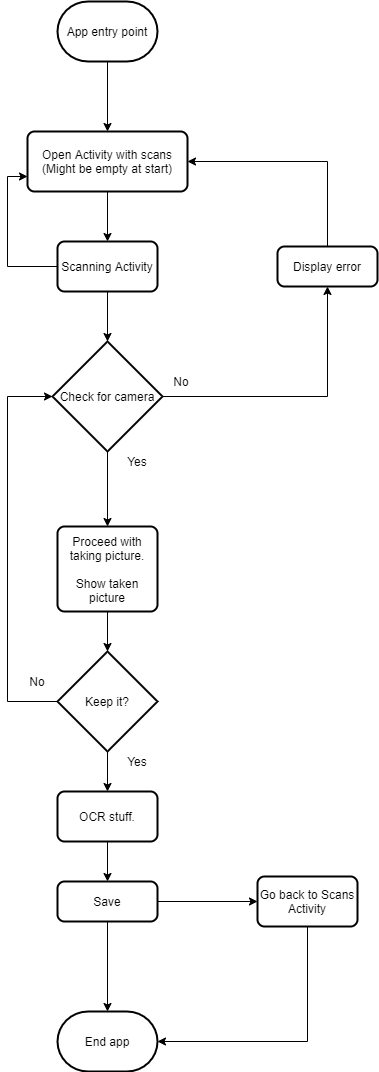

The diagram above was exported from draw.io. Its source (the exported page's mxGraphModel, read from the mxfile embedded in the PNG):
<mxGraphModel dx="1422" dy="741" grid="1" gridSize="10" guides="1" tooltips="1" connect="1" arrows="1" fold="1" page="1" pageScale="1" pageWidth="827" pageHeight="1169" math="0" shadow="0">
  <root>
    <mxCell id="WIyWlLk6GJQsqaUBKTNV-0" />
    <mxCell id="WIyWlLk6GJQsqaUBKTNV-1" parent="WIyWlLk6GJQsqaUBKTNV-0" />
    <mxCell id="u6LqQeewb6KcQN6-wo5P-5" value="No" style="text;html=1;strokeColor=none;fillColor=none;align=center;verticalAlign=middle;whiteSpace=wrap;rounded=0;" vertex="1" parent="WIyWlLk6GJQsqaUBKTNV-1">
      <mxGeometry x="394" y="430" width="40" height="20" as="geometry" />
    </mxCell>
    <mxCell id="u6LqQeewb6KcQN6-wo5P-26" value="" style="edgeStyle=orthogonalEdgeStyle;rounded=0;orthogonalLoop=1;jettySize=auto;html=1;" edge="1" parent="WIyWlLk6GJQsqaUBKTNV-1" source="u6LqQeewb6KcQN6-wo5P-23" target="u6LqQeewb6KcQN6-wo5P-24">
      <mxGeometry relative="1" as="geometry" />
    </mxCell>
    <mxCell id="u6LqQeewb6KcQN6-wo5P-23" value="App entry point" style="strokeWidth=2;html=1;shape=mxgraph.flowchart.terminator;whiteSpace=wrap;" vertex="1" parent="WIyWlLk6GJQsqaUBKTNV-1">
      <mxGeometry x="290" y="60" width="100" height="60" as="geometry" />
    </mxCell>
    <mxCell id="u6LqQeewb6KcQN6-wo5P-28" value="" style="edgeStyle=orthogonalEdgeStyle;rounded=0;orthogonalLoop=1;jettySize=auto;html=1;" edge="1" parent="WIyWlLk6GJQsqaUBKTNV-1" source="u6LqQeewb6KcQN6-wo5P-24" target="u6LqQeewb6KcQN6-wo5P-27">
      <mxGeometry relative="1" as="geometry" />
    </mxCell>
    <mxCell id="u6LqQeewb6KcQN6-wo5P-24" value="Open Activity with scans&lt;br&gt;(Might be empty at start)" style="rounded=1;whiteSpace=wrap;html=1;absoluteArcSize=1;arcSize=14;strokeWidth=2;" vertex="1" parent="WIyWlLk6GJQsqaUBKTNV-1">
      <mxGeometry x="260" y="190" width="160" height="60" as="geometry" />
    </mxCell>
    <mxCell id="u6LqQeewb6KcQN6-wo5P-38" value="" style="edgeStyle=orthogonalEdgeStyle;rounded=0;orthogonalLoop=1;jettySize=auto;html=1;" edge="1" parent="WIyWlLk6GJQsqaUBKTNV-1" source="u6LqQeewb6KcQN6-wo5P-27" target="u6LqQeewb6KcQN6-wo5P-37">
      <mxGeometry relative="1" as="geometry" />
    </mxCell>
    <mxCell id="u6LqQeewb6KcQN6-wo5P-55" style="edgeStyle=orthogonalEdgeStyle;rounded=0;orthogonalLoop=1;jettySize=auto;html=1;entryX=0;entryY=0.75;entryDx=0;entryDy=0;" edge="1" parent="WIyWlLk6GJQsqaUBKTNV-1" source="u6LqQeewb6KcQN6-wo5P-27" target="u6LqQeewb6KcQN6-wo5P-24">
      <mxGeometry relative="1" as="geometry">
        <Array as="points">
          <mxPoint x="240" y="325" />
          <mxPoint x="240" y="235" />
        </Array>
      </mxGeometry>
    </mxCell>
    <mxCell id="u6LqQeewb6KcQN6-wo5P-27" value="Scanning Activity" style="rounded=1;whiteSpace=wrap;html=1;absoluteArcSize=1;arcSize=14;strokeWidth=2;" vertex="1" parent="WIyWlLk6GJQsqaUBKTNV-1">
      <mxGeometry x="290" y="300" width="100" height="50" as="geometry" />
    </mxCell>
    <mxCell id="u6LqQeewb6KcQN6-wo5P-35" style="edgeStyle=orthogonalEdgeStyle;rounded=0;orthogonalLoop=1;jettySize=auto;html=1;entryX=1;entryY=0.5;entryDx=0;entryDy=0;" edge="1" parent="WIyWlLk6GJQsqaUBKTNV-1" source="u6LqQeewb6KcQN6-wo5P-33" target="u6LqQeewb6KcQN6-wo5P-24">
      <mxGeometry relative="1" as="geometry">
        <Array as="points">
          <mxPoint x="560" y="220" />
        </Array>
      </mxGeometry>
    </mxCell>
    <mxCell id="u6LqQeewb6KcQN6-wo5P-33" value="Display error" style="rounded=1;whiteSpace=wrap;html=1;absoluteArcSize=1;arcSize=14;strokeWidth=2;" vertex="1" parent="WIyWlLk6GJQsqaUBKTNV-1">
      <mxGeometry x="510" y="305" width="100" height="40" as="geometry" />
    </mxCell>
    <mxCell id="u6LqQeewb6KcQN6-wo5P-40" style="edgeStyle=orthogonalEdgeStyle;rounded=0;orthogonalLoop=1;jettySize=auto;html=1;entryX=0.5;entryY=1;entryDx=0;entryDy=0;" edge="1" parent="WIyWlLk6GJQsqaUBKTNV-1" source="u6LqQeewb6KcQN6-wo5P-37" target="u6LqQeewb6KcQN6-wo5P-33">
      <mxGeometry relative="1" as="geometry" />
    </mxCell>
    <mxCell id="u6LqQeewb6KcQN6-wo5P-42" style="edgeStyle=orthogonalEdgeStyle;rounded=0;orthogonalLoop=1;jettySize=auto;html=1;entryX=0.5;entryY=0;entryDx=0;entryDy=0;" edge="1" parent="WIyWlLk6GJQsqaUBKTNV-1" source="u6LqQeewb6KcQN6-wo5P-37" target="u6LqQeewb6KcQN6-wo5P-41">
      <mxGeometry relative="1" as="geometry" />
    </mxCell>
    <mxCell id="u6LqQeewb6KcQN6-wo5P-37" value="Check for camera" style="strokeWidth=2;html=1;shape=mxgraph.flowchart.decision;whiteSpace=wrap;" vertex="1" parent="WIyWlLk6GJQsqaUBKTNV-1">
      <mxGeometry x="285" y="400" width="110" height="110" as="geometry" />
    </mxCell>
    <mxCell id="u6LqQeewb6KcQN6-wo5P-44" value="" style="edgeStyle=orthogonalEdgeStyle;rounded=0;orthogonalLoop=1;jettySize=auto;html=1;" edge="1" parent="WIyWlLk6GJQsqaUBKTNV-1" source="u6LqQeewb6KcQN6-wo5P-41" target="u6LqQeewb6KcQN6-wo5P-43">
      <mxGeometry relative="1" as="geometry" />
    </mxCell>
    <mxCell id="u6LqQeewb6KcQN6-wo5P-41" value="Proceed with taking picture.&lt;br&gt;&lt;br&gt;Show taken picture" style="rounded=1;whiteSpace=wrap;html=1;absoluteArcSize=1;arcSize=14;strokeWidth=2;" vertex="1" parent="WIyWlLk6GJQsqaUBKTNV-1">
      <mxGeometry x="290" y="585" width="100" height="85" as="geometry" />
    </mxCell>
    <mxCell id="u6LqQeewb6KcQN6-wo5P-45" style="edgeStyle=orthogonalEdgeStyle;rounded=0;orthogonalLoop=1;jettySize=auto;html=1;entryX=0;entryY=0.5;entryDx=0;entryDy=0;entryPerimeter=0;" edge="1" parent="WIyWlLk6GJQsqaUBKTNV-1" source="u6LqQeewb6KcQN6-wo5P-43" target="u6LqQeewb6KcQN6-wo5P-37">
      <mxGeometry relative="1" as="geometry">
        <Array as="points">
          <mxPoint x="240" y="760" />
          <mxPoint x="240" y="455" />
        </Array>
      </mxGeometry>
    </mxCell>
    <mxCell id="u6LqQeewb6KcQN6-wo5P-47" value="" style="edgeStyle=orthogonalEdgeStyle;rounded=0;orthogonalLoop=1;jettySize=auto;html=1;" edge="1" parent="WIyWlLk6GJQsqaUBKTNV-1" source="u6LqQeewb6KcQN6-wo5P-43" target="u6LqQeewb6KcQN6-wo5P-46">
      <mxGeometry relative="1" as="geometry" />
    </mxCell>
    <mxCell id="u6LqQeewb6KcQN6-wo5P-43" value="Keep it?" style="strokeWidth=2;html=1;shape=mxgraph.flowchart.decision;whiteSpace=wrap;" vertex="1" parent="WIyWlLk6GJQsqaUBKTNV-1">
      <mxGeometry x="290" y="710" width="100" height="100" as="geometry" />
    </mxCell>
    <mxCell id="u6LqQeewb6KcQN6-wo5P-49" value="" style="edgeStyle=orthogonalEdgeStyle;rounded=0;orthogonalLoop=1;jettySize=auto;html=1;" edge="1" parent="WIyWlLk6GJQsqaUBKTNV-1" source="u6LqQeewb6KcQN6-wo5P-46" target="u6LqQeewb6KcQN6-wo5P-48">
      <mxGeometry relative="1" as="geometry" />
    </mxCell>
    <mxCell id="u6LqQeewb6KcQN6-wo5P-46" value="OCR stuff." style="rounded=1;whiteSpace=wrap;html=1;absoluteArcSize=1;arcSize=14;strokeWidth=2;" vertex="1" parent="WIyWlLk6GJQsqaUBKTNV-1">
      <mxGeometry x="290" y="850" width="100" height="50" as="geometry" />
    </mxCell>
    <mxCell id="u6LqQeewb6KcQN6-wo5P-59" style="edgeStyle=orthogonalEdgeStyle;rounded=0;orthogonalLoop=1;jettySize=auto;html=1;entryX=0;entryY=0.5;entryDx=0;entryDy=0;" edge="1" parent="WIyWlLk6GJQsqaUBKTNV-1" source="u6LqQeewb6KcQN6-wo5P-48" target="u6LqQeewb6KcQN6-wo5P-58">
      <mxGeometry relative="1" as="geometry" />
    </mxCell>
    <mxCell id="u6LqQeewb6KcQN6-wo5P-63" style="edgeStyle=orthogonalEdgeStyle;rounded=0;orthogonalLoop=1;jettySize=auto;html=1;entryX=0.5;entryY=0;entryDx=0;entryDy=0;entryPerimeter=0;" edge="1" parent="WIyWlLk6GJQsqaUBKTNV-1" source="u6LqQeewb6KcQN6-wo5P-48" target="u6LqQeewb6KcQN6-wo5P-54">
      <mxGeometry relative="1" as="geometry" />
    </mxCell>
    <mxCell id="u6LqQeewb6KcQN6-wo5P-48" value="Save" style="rounded=1;whiteSpace=wrap;html=1;absoluteArcSize=1;arcSize=14;strokeWidth=2;" vertex="1" parent="WIyWlLk6GJQsqaUBKTNV-1">
      <mxGeometry x="290" y="940" width="100" height="40" as="geometry" />
    </mxCell>
    <mxCell id="u6LqQeewb6KcQN6-wo5P-54" value="End app" style="strokeWidth=2;html=1;shape=mxgraph.flowchart.terminator;whiteSpace=wrap;" vertex="1" parent="WIyWlLk6GJQsqaUBKTNV-1">
      <mxGeometry x="290" y="1070" width="100" height="60" as="geometry" />
    </mxCell>
    <mxCell id="u6LqQeewb6KcQN6-wo5P-60" style="edgeStyle=orthogonalEdgeStyle;rounded=0;orthogonalLoop=1;jettySize=auto;html=1;entryX=1;entryY=0.5;entryDx=0;entryDy=0;entryPerimeter=0;" edge="1" parent="WIyWlLk6GJQsqaUBKTNV-1" source="u6LqQeewb6KcQN6-wo5P-58" target="u6LqQeewb6KcQN6-wo5P-54">
      <mxGeometry relative="1" as="geometry">
        <Array as="points">
          <mxPoint x="540" y="1100" />
        </Array>
      </mxGeometry>
    </mxCell>
    <mxCell id="u6LqQeewb6KcQN6-wo5P-58" value="Go back to Scans Activity" style="rounded=1;whiteSpace=wrap;html=1;absoluteArcSize=1;arcSize=14;strokeWidth=2;" vertex="1" parent="WIyWlLk6GJQsqaUBKTNV-1">
      <mxGeometry x="490" y="935" width="100" height="50" as="geometry" />
    </mxCell>
    <mxCell id="u6LqQeewb6KcQN6-wo5P-64" value="Yes" style="text;html=1;strokeColor=none;fillColor=none;align=center;verticalAlign=middle;whiteSpace=wrap;rounded=0;" vertex="1" parent="WIyWlLk6GJQsqaUBKTNV-1">
      <mxGeometry x="350" y="510" width="40" height="20" as="geometry" />
    </mxCell>
    <mxCell id="u6LqQeewb6KcQN6-wo5P-65" value="No" style="text;html=1;strokeColor=none;fillColor=none;align=center;verticalAlign=middle;whiteSpace=wrap;rounded=0;" vertex="1" parent="WIyWlLk6GJQsqaUBKTNV-1">
      <mxGeometry x="250" y="730" width="40" height="20" as="geometry" />
    </mxCell>
    <mxCell id="u6LqQeewb6KcQN6-wo5P-66" value="Yes" style="text;html=1;strokeColor=none;fillColor=none;align=center;verticalAlign=middle;whiteSpace=wrap;rounded=0;" vertex="1" parent="WIyWlLk6GJQsqaUBKTNV-1">
      <mxGeometry x="350" y="810" width="40" height="20" as="geometry" />
    </mxCell>
  </root>
</mxGraphModel>